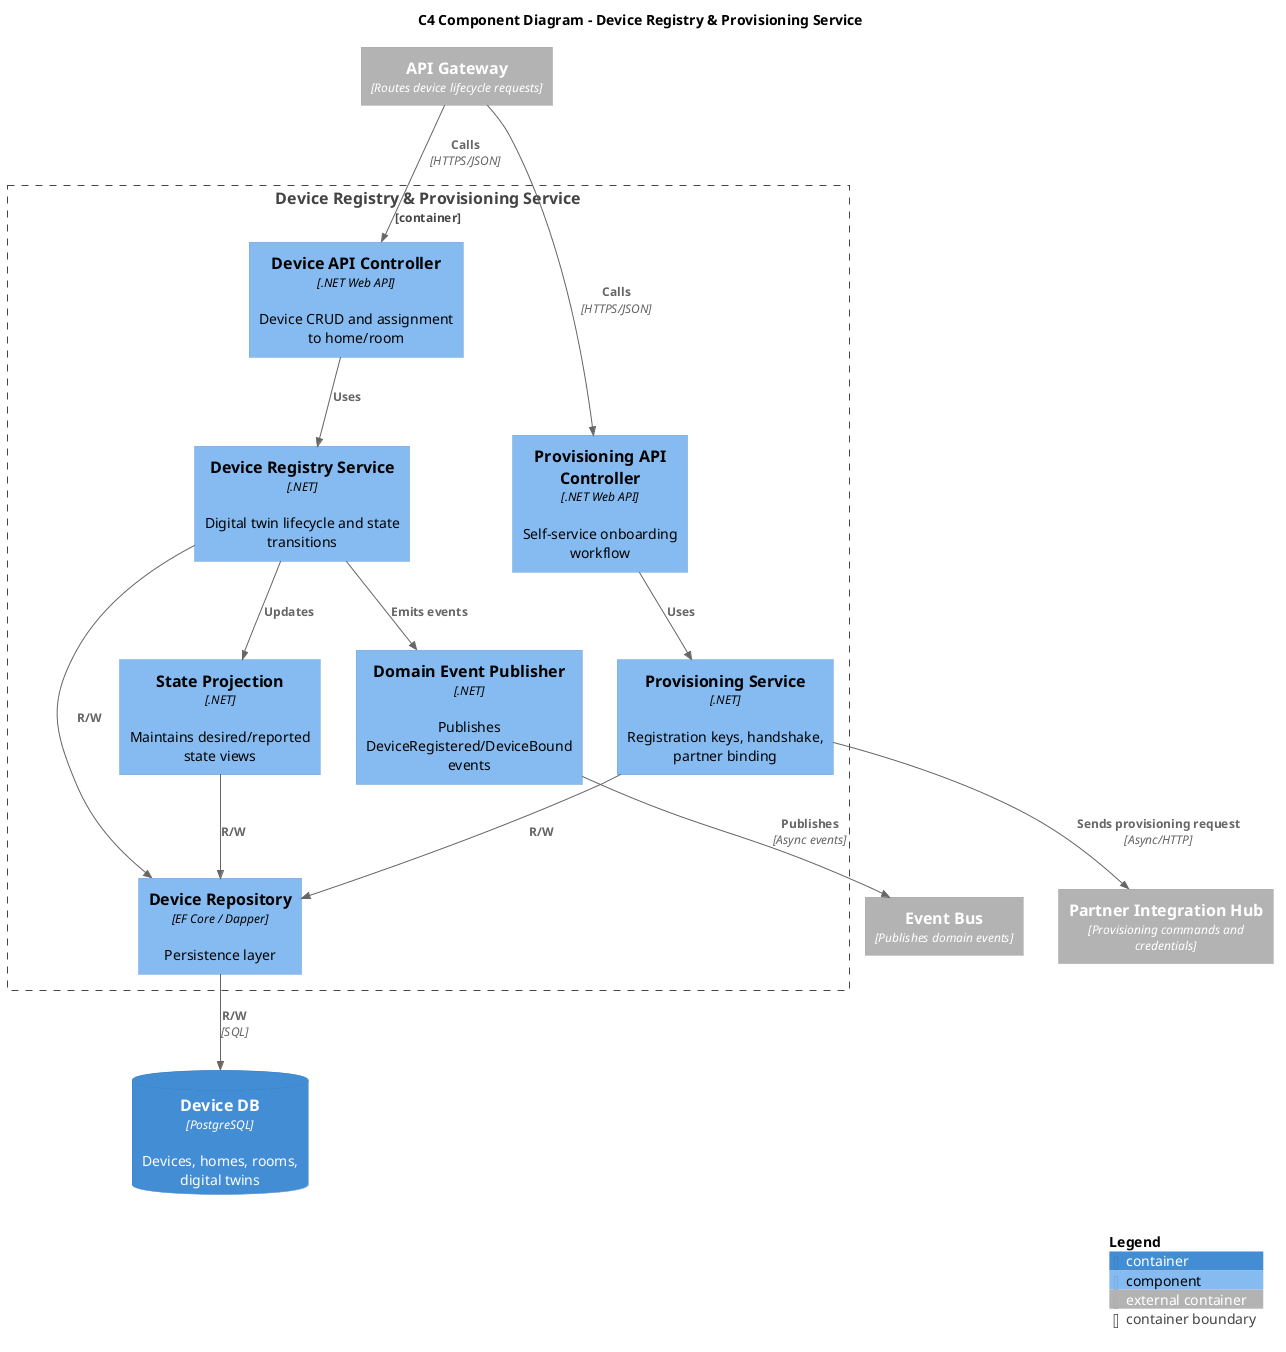

The diagram above was rendered by PlantUML. Its source (embedded in the PNG):
@startuml C4_Component_Device_Service
!include C4_Component.puml

title C4 Component Diagram - Device Registry & Provisioning Service

Container_Ext(apiGateway, "API Gateway", "Routes device lifecycle requests")
Container_Ext(integrationHub, "Partner Integration Hub", "Provisioning commands and credentials")
Container_Ext(messageBus, "Event Bus", "Publishes domain events")
ContainerDb(deviceDb, "Device DB", "PostgreSQL", "Devices, homes, rooms, digital twins")

Container_Boundary(deviceService, "Device Registry & Provisioning Service") {
  Component(deviceController, "Device API Controller", ".NET Web API", "Device CRUD and assignment to home/room")
  Component(provisioningController, "Provisioning API Controller", ".NET Web API", "Self-service onboarding workflow")
  Component(deviceRegistryService, "Device Registry Service", ".NET", "Digital twin lifecycle and state transitions")
  Component(provisioningService, "Provisioning Service", ".NET", "Registration keys, handshake, partner binding")
  Component(stateProjection, "State Projection", ".NET", "Maintains desired/reported state views")
  Component(deviceRepository, "Device Repository", "EF Core / Dapper", "Persistence layer")
  Component(domainEventPublisher, "Domain Event Publisher", ".NET", "Publishes DeviceRegistered/DeviceBound events")
}

Rel(apiGateway, deviceController, "Calls", "HTTPS/JSON")
Rel(apiGateway, provisioningController, "Calls", "HTTPS/JSON")
Rel(deviceController, deviceRegistryService, "Uses")
Rel(provisioningController, provisioningService, "Uses")
Rel(provisioningService, integrationHub, "Sends provisioning request", "Async/HTTP")
Rel(deviceRegistryService, stateProjection, "Updates")
Rel(deviceRegistryService, deviceRepository, "R/W")
Rel(provisioningService, deviceRepository, "R/W")
Rel(stateProjection, deviceRepository, "R/W")
Rel(deviceRegistryService, domainEventPublisher, "Emits events")
Rel(domainEventPublisher, messageBus, "Publishes", "Async events")
Rel(deviceRepository, deviceDb, "R/W", "SQL")

SHOW_LEGEND()
@enduml